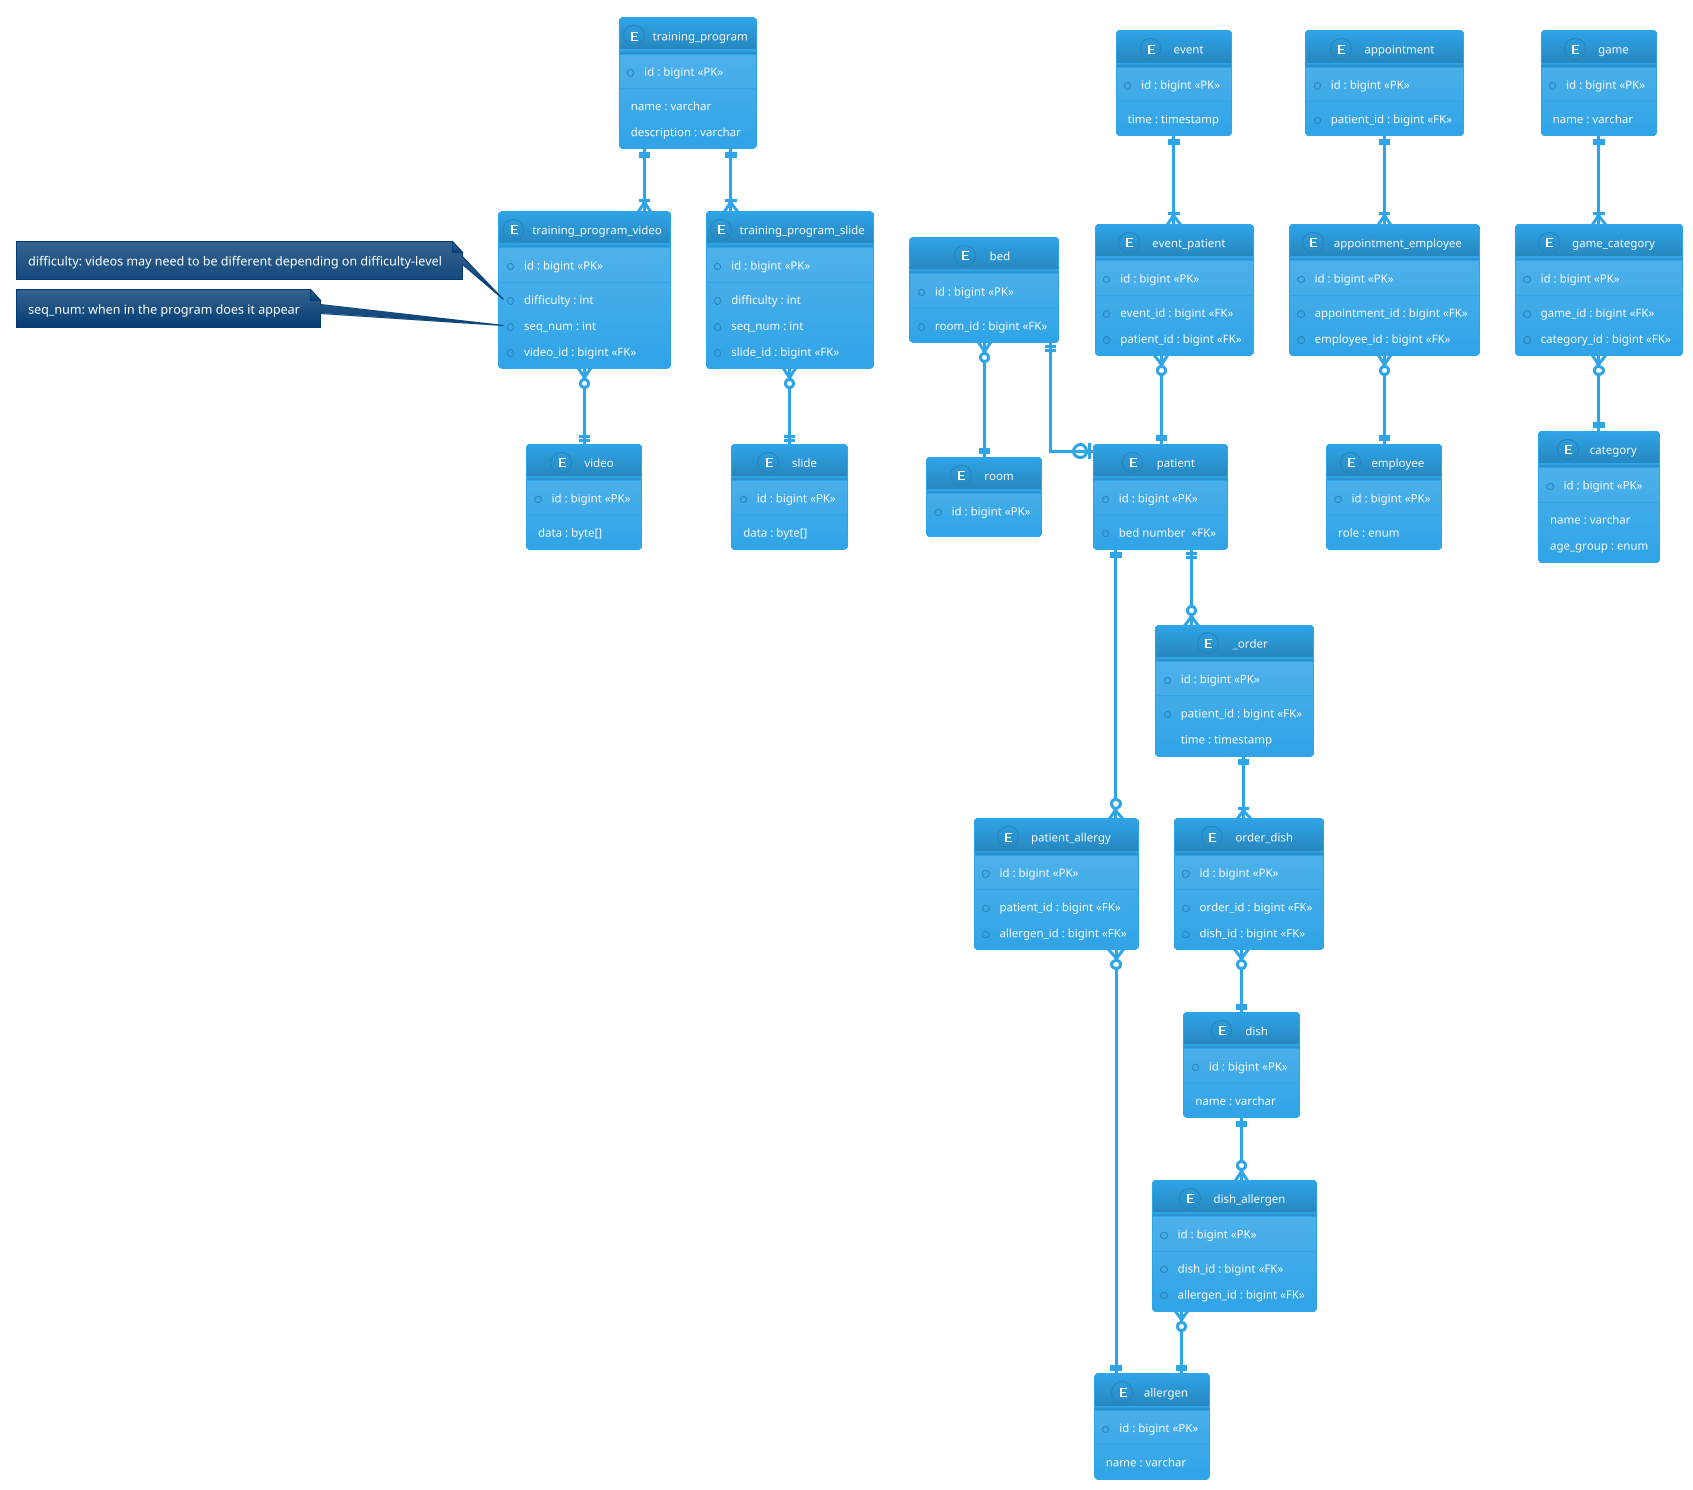

The diagram above was rendered by PlantUML. Its source (embedded in the PNG):
@startuml
!theme cerulean
skinparam linetype ortho

entity patient {
    * id : bigint <<PK>>
    --
    * bed number  <<FK>>
}

entity patient_allergy {
    * id : bigint <<PK>>
    --
    * patient_id : bigint <<FK>>
    * allergen_id : bigint <<FK>>
}

entity appointment {
    * id : bigint <<PK>>
    --
    * patient_id : bigint <<FK>>
}

entity appointment_employee {
    * id : bigint <<PK>>
    --
    * appointment_id : bigint <<FK>>
    * employee_id : bigint <<FK>>
}

entity room {
    * id : bigint <<PK>>
    --
}
entity bed {
    * id : bigint <<PK>>
    --
    * room_id : bigint <<FK>>
}
entity employee {
    * id : bigint <<PK>>
    --
    role : enum
}

entity event {
    * id : bigint <<PK>>
    --
    time : timestamp
}

entity game {
    * id : bigint <<PK>>
    --
    name : varchar
}

entity _order {
    * id : bigint <<PK>>
    --
    * patient_id : bigint <<FK>>
    time : timestamp
}

entity order_dish {
    * id : bigint <<PK>>
    --
    * order_id : bigint <<FK>>
    * dish_id : bigint <<FK>>
}

entity dish {
    * id : bigint <<PK>>
    --
    name : varchar
}

entity dish_allergen {
    * id : bigint <<PK>>
    --
    * dish_id : bigint <<FK>>
    * allergen_id : bigint <<FK>>
}

entity allergen {
    * id : bigint <<PK>>
    --
    name : varchar
}

entity game_category {
    * id : bigint <<PK>>
    --
    * game_id : bigint <<FK>>
    * category_id : bigint <<FK>>
}

entity category {
    * id : bigint <<PK>>
    --
    name : varchar
    age_group : enum
}

entity event_patient {
    * id : bigint <<PK>>
    --
    * event_id : bigint <<FK>>
    * patient_id : bigint <<FK>>
}

entity training_program {
    * id : bigint <<PK>>
    --
    name : varchar
    description : varchar
}

entity training_program_slide {
    * id : bigint <<PK>>
    --
    * difficulty : int
    * seq_num : int
    * slide_id : bigint <<FK>>
}

entity training_program_video {
    * id : bigint <<PK>>
    --
    * difficulty : int
    * seq_num : int
    * video_id : bigint <<FK>>
}

entity slide {
    * id : bigint <<PK>>
    --
    data : byte[]
}

entity video {
    * id : bigint <<PK>>
    --
    data : byte[]
}

/' 

    RELATIONS
    
'/

patient ||--o{ _order
patient ||--o{ patient_allergy
patient_allergy }o--|| allergen

_order ||--|{ order_dish
order_dish }o--|| dish

dish ||--o{ dish_allergen
dish_allergen }o--|| allergen

appointment ||--|{ appointment_employee
appointment_employee }o--|| employee

game ||--|{ game_category
game_category }o--|| category

event ||--|{ event_patient
event_patient }o--|| patient

bed }o--|| room
bed ||--o| patient

training_program ||--|{ training_program_video
training_program_video }o--|| video
training_program ||--|{ training_program_slide
training_program_slide }o--|| slide

/' 

    NOTES 
    
'/

note left of training_program_video::difficulty
    difficulty: videos may need to be different depending on difficulty-level
end note

note left of training_program_video::seq_num
    seq_num: when in the program does it appear
end note

@enduml